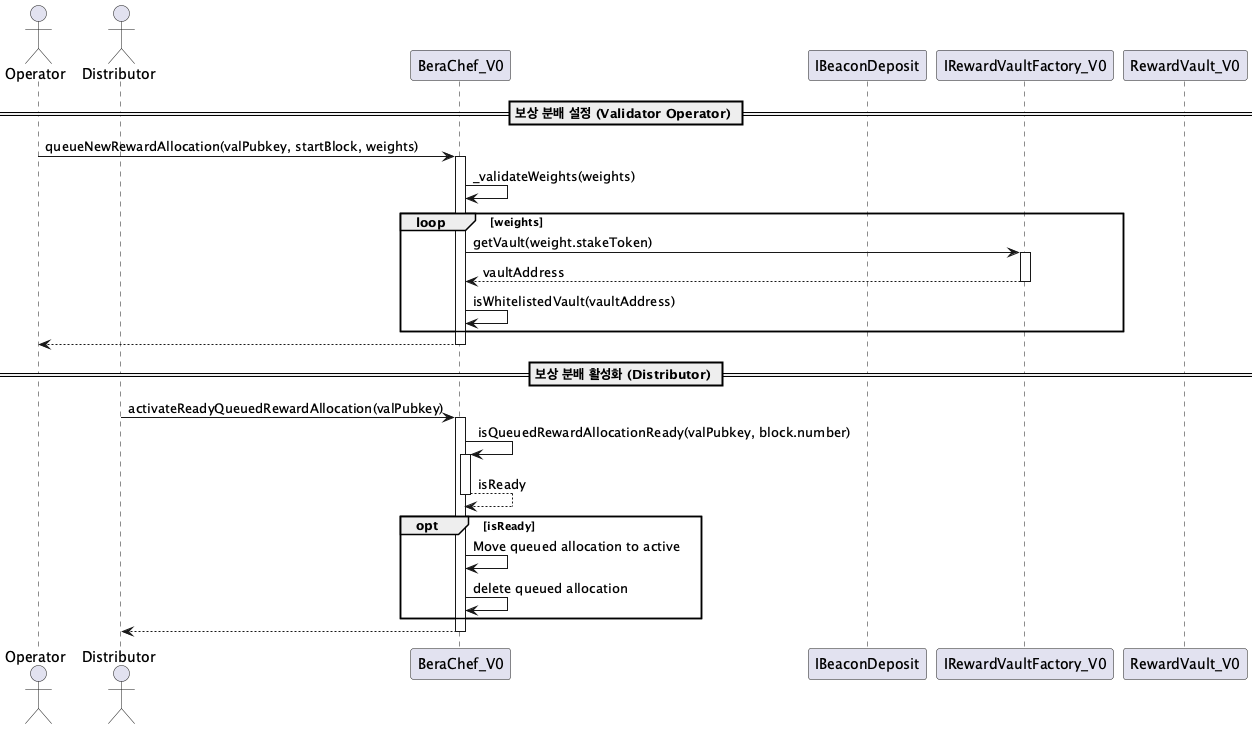

The diagram above was rendered by PlantUML. Its source (embedded in the PNG):
@startuml BeraChef_V0_Sequence

actor Operator
actor Distributor
participant Chef as "BeraChef_V0"
participant BeaconDeposit as "IBeaconDeposit"
participant Factory as "IRewardVaultFactory_V0"
participant Vault as "RewardVault_V0"

== 보상 분배 설정 (Validator Operator) ==

Operator -> Chef : queueNewRewardAllocation(valPubkey, startBlock, weights)
activate Chef
Chef -> Chef : _validateWeights(weights)
loop weights
    Chef -> Factory : getVault(weight.stakeToken)
    activate Factory
    Factory --> Chef : vaultAddress
    deactivate Factory
    Chef -> Chef : isWhitelistedVault(vaultAddress)
end
Chef --> Operator
deactivate Chef

== 보상 분배 활성화 (Distributor) ==

Distributor -> Chef : activateReadyQueuedRewardAllocation(valPubkey)
activate Chef
Chef -> Chef : isQueuedRewardAllocationReady(valPubkey, block.number)
activate Chef
Chef --> Chef : isReady
deactivate Chef
opt isReady
    Chef -> Chef : Move queued allocation to active
    Chef -> Chef : delete queued allocation
end
Chef --> Distributor
deactivate Chef

@enduml